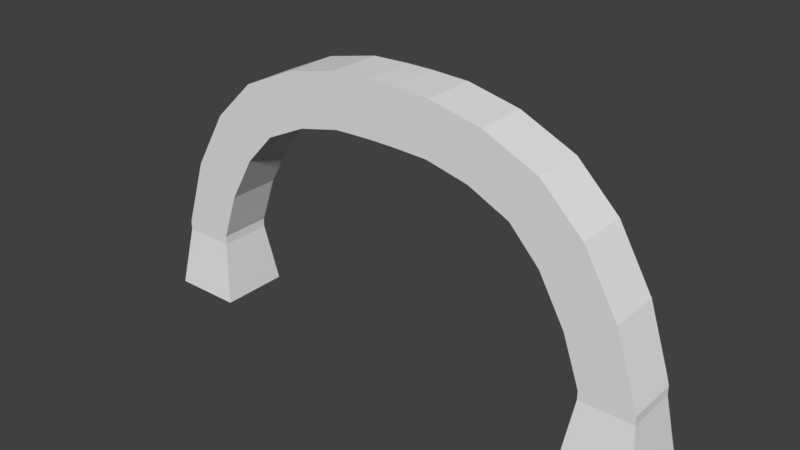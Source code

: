 # Source: arch.blend  (saved by Blender 2.78.0; exported with 4.5.12 LTS)
import bpy
from mathutils import Matrix  # noqa: F401  (used for matrix-valued properties, if any)

bpy.ops.wm.read_factory_settings(use_empty=True)
scene = bpy.context.scene
scene.name = 'Scene'

# ---- collections
col_collection_1 = bpy.data.collections.new('Collection 1'); scene.collection.children.link(col_collection_1)

# ---- materials (node trees are filled in below, after node groups)
mat_material = bpy.data.materials.new('Material')
mat_material.alpha_threshold = 0.0
mat_material.use_transparent_shadow = False
mat_material.roughness = 0.5
mat_material.line_color = (0.0, 0.0, 0.0, 1.0)

# ---- material node trees

# ---- world
world_world = bpy.data.worlds.new('World'); scene.world = world_world
world_world.color = (0.05088, 0.05088, 0.05088)
world_world.use_sun_shadow = False
world_world.sun_shadow_jitter_overblur = 0.0
world_world.cycles.sampling_method = 'MANUAL'

# ---- meshes
me_cube = bpy.data.meshes.new('Cube')
me_cube.from_pydata([(-14.26, 1.0, 0.0), (-14.26, -1.0, 0.0), (-12.26, -1.0, 0.0), (-12.26, 1.0, 0.0), (-14.01, 0.75, 1.75), (-14.01, -0.75, 1.75), (-12.51, -0.75, 1.75), (-12.51, 0.75, 1.75), (-14.01, 0.75, 2.0), (-14.01, -0.75, 2.0), (-12.51, 0.75, 2.0), (-12.51, -0.75, 2.0), (-13.92, 0.751, 2.283), (-13.92, -0.751, 2.283), (-12.45, 0.751, 2.156), (-12.45, -0.751, 2.156), (-13.33, 0.7552, 4.073), (-13.33, -0.7552, 4.073), (-12.02, 0.7552, 3.392), (-12.02, -0.7552, 3.392), (-12.34, 0.7562, 5.763), (-12.34, -0.7562, 5.763), (-11.27, 0.7562, 4.72), (-11.27, -0.7562, 4.72), (-11.14, 0.7562, 6.938), (-11.14, -0.7562, 6.938), (-10.42, 0.7562, 5.635), (-10.42, -0.7562, 5.635), (-9.581, 0.7562, 7.65), (-9.581, -0.7562, 7.65), (-9.243, 0.7562, 6.192), (-9.243, -0.7562, 6.192), (-8.086, 0.7562, 7.981), (-8.086, -0.7562, 7.981), (-8.034, 0.7562, 6.474), (-8.034, -0.7562, 6.474), (-7.011, 0.7562, 8.021), (-7.011, -0.7562, 8.021), (-7.013, 0.7562, 6.508), (-7.013, -0.7562, 6.508), (1.0, 1.0, 0.0), (1.0, -1.0, 0.0), (-1.0, -1.0, 0.0), (-1.0, 1.0, 0.0), (0.75, 0.75, 1.75), (0.75, -0.75, 1.75), (-0.75, -0.75, 1.75), (-0.75, 0.75, 1.75), (0.75, 0.75, 2.0), (0.75, -0.75, 2.0), (-0.75, 0.75, 2.0), (-0.75, -0.75, 2.0), (0.6671, 0.751, 2.283), (0.6671, -0.751, 2.283), (-0.8007, 0.751, 2.156), (-0.8007, -0.751, 2.156), (0.0719, 0.7552, 4.073), (0.0719, -0.7552, 4.073), (-1.232, 0.7552, 3.392), (-1.232, -0.7552, 3.392), (-0.9109, 0.7562, 5.763), (-0.9109, -0.7562, 5.763), (-1.98, 0.7562, 4.72), (-1.98, -0.7562, 4.72), (-2.113, 0.7562, 6.938), (-2.113, -0.7562, 6.938), (-2.836, 0.7562, 5.635), (-2.836, -0.7562, 5.635), (-3.674, 0.7562, 7.65), (-3.674, -0.7562, 7.65), (-4.012, 0.7562, 6.192), (-4.012, -0.7562, 6.192), (-5.169, 0.7562, 7.981), (-5.169, -0.7562, 7.981), (-5.221, 0.7562, 6.474), (-5.221, -0.7562, 6.474), (-6.244, 0.7562, 8.021), (-6.244, -0.7562, 8.021), (-6.242, 0.7562, 6.508), (-6.242, -0.7562, 6.508)], [], [(0, 3, 2, 1), (6, 11, 9, 5), (0, 1, 5, 4), (1, 2, 6, 5), (2, 3, 7, 6), (4, 7, 3, 0), (11, 15, 13, 9), (5, 9, 8, 4), (7, 10, 11, 6), (4, 8, 10, 7), (14, 18, 19, 15), (9, 13, 12, 8), (10, 14, 15, 11), (8, 12, 14, 10), (19, 23, 21, 17), (12, 16, 18, 14), (15, 19, 17, 13), (13, 17, 16, 12), (22, 26, 27, 23), (17, 21, 20, 16), (18, 22, 23, 19), (16, 20, 22, 18), (27, 31, 29, 25), (20, 24, 26, 22), (23, 27, 25, 21), (21, 25, 24, 20), (30, 34, 35, 31), (25, 29, 28, 24), (26, 30, 31, 27), (24, 28, 30, 26), (32, 36, 38, 34), (28, 32, 34, 30), (31, 35, 33, 29), (29, 33, 32, 28), (35, 39, 37, 33), (33, 37, 36, 32), (34, 38, 39, 35), (40, 41, 42, 43), (46, 45, 49, 51), (40, 44, 45, 41), (41, 45, 46, 42), (42, 46, 47, 43), (44, 40, 43, 47), (51, 49, 53, 55), (45, 44, 48, 49), (47, 46, 51, 50), (44, 47, 50, 48), (54, 55, 59, 58), (49, 48, 52, 53), (50, 51, 55, 54), (48, 50, 54, 52), (59, 57, 61, 63), (52, 54, 58, 56), (55, 53, 57, 59), (53, 52, 56, 57), (62, 63, 67, 66), (57, 56, 60, 61), (58, 59, 63, 62), (56, 58, 62, 60), (67, 65, 69, 71), (60, 62, 66, 64), (63, 61, 65, 67), (61, 60, 64, 65), (70, 71, 75, 74), (65, 64, 68, 69), (66, 67, 71, 70), (64, 66, 70, 68), (72, 74, 78, 76), (68, 70, 74, 72), (71, 69, 73, 75), (69, 68, 72, 73), (75, 73, 77, 79), (73, 72, 76, 77), (74, 75, 79, 78), (38, 78, 79, 39), (79, 77, 37, 39), (36, 76, 78, 38), (77, 76, 36, 37)])
me_cube.materials.append(mat_material)
me_cube.use_remesh_preserve_volume = False
me_cube.use_remesh_preserve_attributes = False
me_cube.use_mirror_vertex_groups = False
me_cube.update()

# ---- objects
ob_arch = bpy.data.objects.new('Arch', me_cube)

# ---- transforms, parenting, visibility, modifiers, constraints
ob_arch.location = (6.288, 0.0, 0.0)
ob_arch.lock_rotations_4d = False
ob_arch.empty_display_type = 'ARROWS'
ob_arch.lineart.crease_threshold = 0.0

# ---- collection membership
col_collection_1.objects.link(ob_arch)

# ---- scene / render settings (as saved in the file)
scene.frame_start = 1; scene.frame_end = 250; scene.frame_set(1)
scene.render.engine = 'BLENDER_EEVEE_NEXT'
scene.render.resolution_percentage = 50
scene.render.dither_intensity = 0.0
scene.cycles.use_denoising = False
scene.cycles.samples = 128
scene.cycles.sampling_pattern = 'TABULATED_SOBOL'
scene.cycles.light_sampling_threshold = 0.0
scene.cycles.use_adaptive_sampling = False
scene.cycles.use_light_tree = False
scene.cycles.blur_glossy = 0.0
scene.cycles.sample_clamp_indirect = 0.0
scene.view_settings.view_transform = 'Standard'
bpy.context.view_layer.update()

# ---- added for rendering (the .blend has no active camera and no usable light): camera, sun
cam_auto = bpy.data.cameras.new('AutoCamera')
cam_auto.lens = 50.0
cam_auto.sensor_width = 36.0
cam_auto.clip_end = 1000.0
ob_auto_camera = bpy.data.objects.new('AutoCamera', cam_auto)
scene.collection.objects.link(ob_auto_camera)
ob_auto_camera.location = (15.7143, -19.2642, 16.8531)
ob_auto_camera.rotation_euler = (1.09748, -7.21219e-08, 0.694738)
scene.camera = ob_auto_camera
light_auto_sun = bpy.data.lights.new('AutoSun', 'SUN')
light_auto_sun.energy = 3.0
light_auto_sun.angle = 0.0523599
ob_auto_sun = bpy.data.objects.new('AutoSun', light_auto_sun)
scene.collection.objects.link(ob_auto_sun)
ob_auto_sun.rotation_euler = (0.872665, 0.174533, 0.523599)
bpy.context.view_layer.update()
